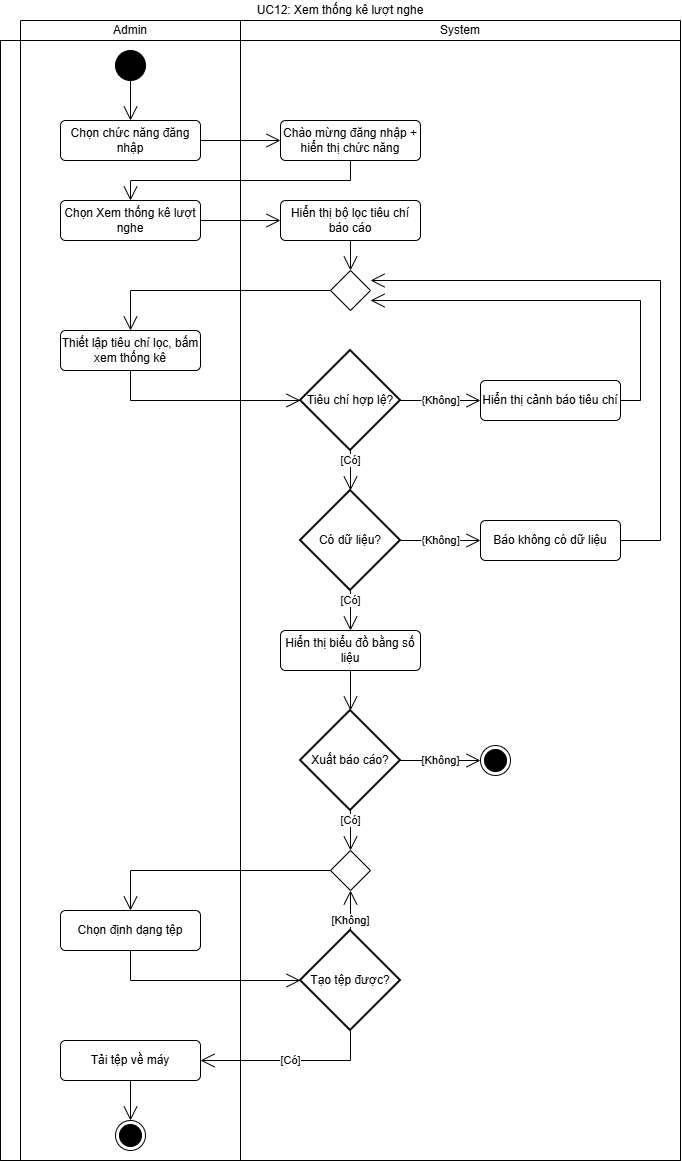

The diagram above was exported from draw.io. Its source (the exported page's mxGraphModel, read from the mxfile embedded in the PNG):
<mxGraphModel dx="772" dy="506" grid="1" gridSize="10" guides="1" tooltips="1" connect="1" arrows="1" fold="1" page="1" pageScale="1" pageWidth="827" pageHeight="1169" math="0" shadow="0">
  <root>
    <mxCell id="bZjNBCxQMIm5_njLn4Lw-0" />
    <mxCell id="bZjNBCxQMIm5_njLn4Lw-1" parent="bZjNBCxQMIm5_njLn4Lw-0" />
    <mxCell id="bZjNBCxQMIm5_njLn4Lw-7" parent="bZjNBCxQMIm5_njLn4Lw-1" style="shape=table;html=1;whiteSpace=wrap;startSize=20;container=1;collapsible=0;childLayout=tableLayout;fillColor=none;swimlaneFillColor=#ffffff;strokeColor=none;" value="UC12: Xem thống kê lượt nghe" vertex="1">
      <mxGeometry height="1160" width="680" as="geometry" />
    </mxCell>
    <mxCell id="bZjNBCxQMIm5_njLn4Lw-8" parent="bZjNBCxQMIm5_njLn4Lw-7" style="shape=partialRectangle;html=1;whiteSpace=wrap;collapsible=0;dropTarget=0;pointerEvents=0;fillColor=none;top=0;left=0;bottom=0;right=0;points=[[0,0.5],[1,0.5]];portConstraint=eastwest;strokeColor=none;" value="" vertex="1">
      <mxGeometry height="20" width="680" y="20" as="geometry" />
    </mxCell>
    <mxCell id="bZjNBCxQMIm5_njLn4Lw-9" parent="bZjNBCxQMIm5_njLn4Lw-8" style="shape=partialRectangle;html=1;whiteSpace=wrap;connectable=0;fillColor=none;top=1;left=1;bottom=1;right=1;overflow=hidden;strokeColor=none;" value="" vertex="1">
      <mxGeometry height="20" width="20" as="geometry">
        <mxRectangle height="20" width="20" as="alternateBounds" />
      </mxGeometry>
    </mxCell>
    <mxCell id="bZjNBCxQMIm5_njLn4Lw-10" parent="bZjNBCxQMIm5_njLn4Lw-8" style="shape=partialRectangle;html=1;whiteSpace=wrap;connectable=0;fillColor=none;top=1;left=1;bottom=1;right=1;overflow=hidden;" value="Admin" vertex="1">
      <mxGeometry height="20" width="220" x="20" as="geometry">
        <mxRectangle height="20" width="220" as="alternateBounds" />
      </mxGeometry>
    </mxCell>
    <mxCell id="bZjNBCxQMIm5_njLn4Lw-11" parent="bZjNBCxQMIm5_njLn4Lw-8" style="shape=partialRectangle;html=1;whiteSpace=wrap;connectable=0;fillColor=none;top=1;left=1;bottom=1;right=1;overflow=hidden;" value="System" vertex="1">
      <mxGeometry height="20" width="440" x="240" as="geometry">
        <mxRectangle height="20" width="440" as="alternateBounds" />
      </mxGeometry>
    </mxCell>
    <mxCell id="bZjNBCxQMIm5_njLn4Lw-12" parent="bZjNBCxQMIm5_njLn4Lw-7" style="shape=partialRectangle;html=1;whiteSpace=wrap;collapsible=0;dropTarget=0;pointerEvents=0;fillColor=none;top=1;left=1;bottom=1;right=1;points=[[0,0.5],[1,0.5]];portConstraint=eastwest;" value="" vertex="1">
      <mxGeometry height="1120" width="680" y="40" as="geometry" />
    </mxCell>
    <mxCell id="bZjNBCxQMIm5_njLn4Lw-13" parent="bZjNBCxQMIm5_njLn4Lw-12" style="shape=partialRectangle;html=1;whiteSpace=wrap;connectable=0;fillColor=none;top=1;left=1;bottom=1;right=1;overflow=hidden;horizontal=0;" value="" vertex="1">
      <mxGeometry height="1120" width="20" as="geometry">
        <mxRectangle height="1120" width="20" as="alternateBounds" />
      </mxGeometry>
    </mxCell>
    <mxCell id="bZjNBCxQMIm5_njLn4Lw-14" parent="bZjNBCxQMIm5_njLn4Lw-12" style="shape=partialRectangle;html=1;whiteSpace=wrap;connectable=0;fillColor=none;top=1;left=1;bottom=1;right=1;overflow=hidden;" value="" vertex="1">
      <mxGeometry height="1120" width="220" x="20" as="geometry">
        <mxRectangle height="1120" width="220" as="alternateBounds" />
      </mxGeometry>
    </mxCell>
    <mxCell id="bZjNBCxQMIm5_njLn4Lw-15" parent="bZjNBCxQMIm5_njLn4Lw-12" style="shape=partialRectangle;html=1;whiteSpace=wrap;connectable=0;fillColor=none;top=1;left=1;bottom=1;right=1;overflow=hidden;" value="" vertex="1">
      <mxGeometry height="1120" width="440" x="240" as="geometry">
        <mxRectangle height="1120" width="440" as="alternateBounds" />
      </mxGeometry>
    </mxCell>
    <mxCell id="bZjNBCxQMIm5_njLn4Lw-16" edge="1" parent="bZjNBCxQMIm5_njLn4Lw-1" source="bZjNBCxQMIm5_njLn4Lw-17" style="edgeStyle=orthogonalEdgeStyle;shape=connector;rounded=0;libavoidRouting=1;orthogonalLoop=1;jettySize=auto;html=1;strokeColor=default;align=center;verticalAlign=middle;fontFamily=Helvetica;fontSize=11;fontColor=default;labelBackgroundColor=default;defaultLabelBackgroundColor=page;elbow=horizontal;endArrow=open;endSize=12;" target="bZjNBCxQMIm5_njLn4Lw-19">
      <mxGeometry relative="1" as="geometry" />
    </mxCell>
    <mxCell id="bZjNBCxQMIm5_njLn4Lw-17" parent="bZjNBCxQMIm5_njLn4Lw-1" style="ellipse;fillColor=strokeColor;html=1;" value="" vertex="1">
      <mxGeometry height="30" width="30" x="115" y="50" as="geometry" />
    </mxCell>
    <mxCell id="bZjNBCxQMIm5_njLn4Lw-18" edge="1" parent="bZjNBCxQMIm5_njLn4Lw-1" source="bZjNBCxQMIm5_njLn4Lw-19" style="edgeStyle=orthogonalEdgeStyle;shape=connector;rounded=0;libavoidRouting=1;orthogonalLoop=1;jettySize=auto;html=1;strokeColor=default;align=center;verticalAlign=middle;fontFamily=Helvetica;fontSize=11;fontColor=default;labelBackgroundColor=default;defaultLabelBackgroundColor=page;elbow=horizontal;endArrow=open;endSize=12;" target="bZjNBCxQMIm5_njLn4Lw-21">
      <mxGeometry relative="1" as="geometry" />
    </mxCell>
    <mxCell id="bZjNBCxQMIm5_njLn4Lw-19" parent="bZjNBCxQMIm5_njLn4Lw-1" style="html=1;align=center;verticalAlign=middle;rounded=1;absoluteArcSize=1;arcSize=10;dashed=0;whiteSpace=wrap;" value="Chọn chức năng đăng nhập" vertex="1">
      <mxGeometry height="40" width="140" x="60" y="120" as="geometry" />
    </mxCell>
    <mxCell id="bZjNBCxQMIm5_njLn4Lw-20" edge="1" parent="bZjNBCxQMIm5_njLn4Lw-1" source="bZjNBCxQMIm5_njLn4Lw-21" style="edgeStyle=orthogonalEdgeStyle;shape=connector;rounded=0;libavoidRouting=1;orthogonalLoop=1;jettySize=auto;html=1;entryX=0.5;entryY=0;entryDx=0;entryDy=0;strokeColor=default;align=center;verticalAlign=middle;fontFamily=Helvetica;fontSize=11;fontColor=default;labelBackgroundColor=default;defaultLabelBackgroundColor=page;elbow=horizontal;endArrow=open;endSize=12;" target="bZjNBCxQMIm5_njLn4Lw-23">
      <mxGeometry relative="1" as="geometry">
        <Array as="points">
          <mxPoint x="350" y="180" />
          <mxPoint x="130" y="180" />
        </Array>
      </mxGeometry>
    </mxCell>
    <mxCell id="bZjNBCxQMIm5_njLn4Lw-21" parent="bZjNBCxQMIm5_njLn4Lw-1" style="html=1;align=center;verticalAlign=middle;rounded=1;absoluteArcSize=1;arcSize=10;dashed=0;whiteSpace=wrap;" value="Chào mừng đăng nhập + hiển thị chức năng" vertex="1">
      <mxGeometry height="40" width="140" x="280" y="120" as="geometry" />
    </mxCell>
    <mxCell id="bZjNBCxQMIm5_njLn4Lw-22" edge="1" parent="bZjNBCxQMIm5_njLn4Lw-1" source="bZjNBCxQMIm5_njLn4Lw-23" style="edgeStyle=orthogonalEdgeStyle;shape=connector;rounded=0;libavoidRouting=1;orthogonalLoop=1;jettySize=auto;html=1;strokeColor=default;align=center;verticalAlign=middle;fontFamily=Helvetica;fontSize=11;fontColor=default;labelBackgroundColor=default;defaultLabelBackgroundColor=page;elbow=horizontal;endArrow=open;endSize=12;" target="bZjNBCxQMIm5_njLn4Lw-26">
      <mxGeometry relative="1" as="geometry" />
    </mxCell>
    <mxCell id="bZjNBCxQMIm5_njLn4Lw-23" parent="bZjNBCxQMIm5_njLn4Lw-1" style="html=1;align=center;verticalAlign=middle;rounded=1;absoluteArcSize=1;arcSize=10;dashed=0;whiteSpace=wrap;" value="Chọn Xem thống kê lượt nghe" vertex="1">
      <mxGeometry height="40" width="140" x="60" y="200" as="geometry" />
    </mxCell>
    <mxCell id="bZjNBCxQMIm5_njLn4Lw-24" edge="1" parent="bZjNBCxQMIm5_njLn4Lw-1" source="bZjNBCxQMIm5_njLn4Lw-29" style="edgeStyle=orthogonalEdgeStyle;shape=connector;rounded=0;libavoidRouting=1;orthogonalLoop=1;jettySize=auto;html=1;strokeColor=default;align=center;verticalAlign=middle;fontFamily=Helvetica;fontSize=11;fontColor=default;labelBackgroundColor=default;defaultLabelBackgroundColor=page;elbow=horizontal;endArrow=open;endSize=12;" target="bZjNBCxQMIm5_njLn4Lw-28">
      <mxGeometry relative="1" as="geometry">
        <Array as="points">
          <mxPoint x="130" y="290" />
        </Array>
      </mxGeometry>
    </mxCell>
    <mxCell id="bZjNBCxQMIm5_njLn4Lw-25" edge="1" parent="bZjNBCxQMIm5_njLn4Lw-1" source="bZjNBCxQMIm5_njLn4Lw-26" style="edgeStyle=orthogonalEdgeStyle;shape=connector;rounded=0;libavoidRouting=1;orthogonalLoop=1;jettySize=auto;html=1;strokeColor=default;align=center;verticalAlign=middle;fontFamily=Helvetica;fontSize=11;fontColor=default;labelBackgroundColor=default;defaultLabelBackgroundColor=page;elbow=horizontal;endArrow=open;endSize=12;" target="bZjNBCxQMIm5_njLn4Lw-29">
      <mxGeometry relative="1" as="geometry" />
    </mxCell>
    <mxCell id="bZjNBCxQMIm5_njLn4Lw-26" parent="bZjNBCxQMIm5_njLn4Lw-1" style="html=1;align=center;verticalAlign=middle;rounded=1;absoluteArcSize=1;arcSize=10;dashed=0;whiteSpace=wrap;" value="Hiển thị bộ lọc tiêu chí báo cáo" vertex="1">
      <mxGeometry height="40" width="140" x="280" y="200" as="geometry" />
    </mxCell>
    <mxCell id="bZjNBCxQMIm5_njLn4Lw-27" edge="1" parent="bZjNBCxQMIm5_njLn4Lw-1" source="bZjNBCxQMIm5_njLn4Lw-28" style="edgeStyle=orthogonalEdgeStyle;shape=connector;rounded=0;libavoidRouting=1;orthogonalLoop=1;jettySize=auto;html=1;strokeColor=default;align=center;verticalAlign=middle;fontFamily=Helvetica;fontSize=11;fontColor=default;labelBackgroundColor=default;defaultLabelBackgroundColor=page;elbow=horizontal;endArrow=open;endSize=12;" target="bZjNBCxQMIm5_njLn4Lw-32">
      <mxGeometry relative="1" as="geometry">
        <Array as="points">
          <mxPoint x="130" y="400" />
        </Array>
      </mxGeometry>
    </mxCell>
    <mxCell id="bZjNBCxQMIm5_njLn4Lw-28" parent="bZjNBCxQMIm5_njLn4Lw-1" style="html=1;align=center;verticalAlign=middle;rounded=1;absoluteArcSize=1;arcSize=10;dashed=0;whiteSpace=wrap;" value="Thiết lập tiêu chí lọc, bấm xem thống kê" vertex="1">
      <mxGeometry height="40" width="140" x="60" y="330" as="geometry" />
    </mxCell>
    <mxCell id="bZjNBCxQMIm5_njLn4Lw-29" parent="bZjNBCxQMIm5_njLn4Lw-1" style="shape=rhombus;html=1;verticalLabelPosition=bottom;verticalAlignment=top;" value="" vertex="1">
      <mxGeometry height="40" width="40" x="330" y="270" as="geometry" />
    </mxCell>
    <mxCell id="bZjNBCxQMIm5_njLn4Lw-30" edge="1" parent="bZjNBCxQMIm5_njLn4Lw-1" source="bZjNBCxQMIm5_njLn4Lw-32" style="edgeStyle=orthogonalEdgeStyle;shape=connector;rounded=0;libavoidRouting=1;orthogonalLoop=1;jettySize=auto;html=1;strokeColor=default;align=center;verticalAlign=middle;fontFamily=Helvetica;fontSize=11;fontColor=default;labelBackgroundColor=default;defaultLabelBackgroundColor=page;elbow=horizontal;endArrow=open;endSize=12;" target="bZjNBCxQMIm5_njLn4Lw-35" value="[Có]">
      <mxGeometry relative="1" as="geometry" />
    </mxCell>
    <mxCell id="bZjNBCxQMIm5_njLn4Lw-31" edge="1" parent="bZjNBCxQMIm5_njLn4Lw-1" source="bZjNBCxQMIm5_njLn4Lw-32" style="edgeStyle=orthogonalEdgeStyle;shape=connector;rounded=0;libavoidRouting=1;orthogonalLoop=1;jettySize=auto;html=1;strokeColor=default;align=center;verticalAlign=middle;fontFamily=Helvetica;fontSize=11;fontColor=default;labelBackgroundColor=default;defaultLabelBackgroundColor=page;elbow=horizontal;endArrow=open;endSize=12;" target="bZjNBCxQMIm5_njLn4Lw-37" value="{Không]">
      <mxGeometry relative="1" as="geometry" />
    </mxCell>
    <mxCell id="bZjNBCxQMIm5_njLn4Lw-32" parent="bZjNBCxQMIm5_njLn4Lw-1" style="strokeWidth=2;html=1;shape=mxgraph.flowchart.decision;whiteSpace=wrap;" value="Tiêu chí hợp lệ?" vertex="1">
      <mxGeometry height="100" width="100" x="300" y="350" as="geometry" />
    </mxCell>
    <mxCell id="bZjNBCxQMIm5_njLn4Lw-33" edge="1" parent="bZjNBCxQMIm5_njLn4Lw-1" source="bZjNBCxQMIm5_njLn4Lw-35" style="edgeStyle=orthogonalEdgeStyle;shape=connector;rounded=0;libavoidRouting=1;orthogonalLoop=1;jettySize=auto;html=1;strokeColor=default;align=center;verticalAlign=middle;fontFamily=Helvetica;fontSize=11;fontColor=default;labelBackgroundColor=default;defaultLabelBackgroundColor=page;elbow=horizontal;endArrow=open;endSize=12;" target="bZjNBCxQMIm5_njLn4Lw-39" value="{Không]">
      <mxGeometry relative="1" as="geometry" />
    </mxCell>
    <mxCell id="bZjNBCxQMIm5_njLn4Lw-34" edge="1" parent="bZjNBCxQMIm5_njLn4Lw-1" source="bZjNBCxQMIm5_njLn4Lw-35" style="edgeStyle=orthogonalEdgeStyle;shape=connector;rounded=0;libavoidRouting=1;orthogonalLoop=1;jettySize=auto;html=1;strokeColor=default;align=center;verticalAlign=middle;fontFamily=Helvetica;fontSize=11;fontColor=default;labelBackgroundColor=default;defaultLabelBackgroundColor=page;elbow=horizontal;endArrow=open;endSize=12;" target="bZjNBCxQMIm5_njLn4Lw-41" value="[Có]">
      <mxGeometry relative="1" as="geometry" />
    </mxCell>
    <mxCell id="bZjNBCxQMIm5_njLn4Lw-35" parent="bZjNBCxQMIm5_njLn4Lw-1" style="strokeWidth=2;html=1;shape=mxgraph.flowchart.decision;whiteSpace=wrap;" value="Có dữ liệu?" vertex="1">
      <mxGeometry height="100" width="100" x="300" y="490" as="geometry" />
    </mxCell>
    <mxCell id="bZjNBCxQMIm5_njLn4Lw-36" edge="1" parent="bZjNBCxQMIm5_njLn4Lw-1" source="bZjNBCxQMIm5_njLn4Lw-37" style="edgeStyle=orthogonalEdgeStyle;shape=connector;rounded=0;orthogonalLoop=1;jettySize=auto;html=1;strokeColor=default;align=center;verticalAlign=middle;fontFamily=Helvetica;fontSize=11;fontColor=default;labelBackgroundColor=default;defaultLabelBackgroundColor=page;elbow=horizontal;endArrow=open;endSize=12;" target="bZjNBCxQMIm5_njLn4Lw-29">
      <mxGeometry relative="1" x="0.325" as="geometry">
        <Array as="points">
          <mxPoint x="640" y="400" />
          <mxPoint x="640" y="300" />
        </Array>
      </mxGeometry>
    </mxCell>
    <mxCell id="bZjNBCxQMIm5_njLn4Lw-37" parent="bZjNBCxQMIm5_njLn4Lw-1" style="html=1;align=center;verticalAlign=middle;rounded=1;absoluteArcSize=1;arcSize=10;dashed=0;whiteSpace=wrap;" value="Hiển thị cảnh báo tiêu chí" vertex="1">
      <mxGeometry height="40" width="140" x="480" y="380" as="geometry" />
    </mxCell>
    <mxCell id="bZjNBCxQMIm5_njLn4Lw-38" edge="1" parent="bZjNBCxQMIm5_njLn4Lw-1" source="bZjNBCxQMIm5_njLn4Lw-39" style="edgeStyle=orthogonalEdgeStyle;shape=connector;rounded=0;orthogonalLoop=1;jettySize=auto;html=1;strokeColor=default;align=center;verticalAlign=middle;fontFamily=Helvetica;fontSize=11;fontColor=default;labelBackgroundColor=default;defaultLabelBackgroundColor=page;elbow=horizontal;endArrow=open;endSize=12;" target="bZjNBCxQMIm5_njLn4Lw-29">
      <mxGeometry relative="1" x="-0.0175" as="geometry">
        <Array as="points">
          <mxPoint x="660" y="540" />
          <mxPoint x="660" y="280" />
        </Array>
      </mxGeometry>
    </mxCell>
    <mxCell id="bZjNBCxQMIm5_njLn4Lw-39" parent="bZjNBCxQMIm5_njLn4Lw-1" style="html=1;align=center;verticalAlign=middle;rounded=1;absoluteArcSize=1;arcSize=10;dashed=0;whiteSpace=wrap;" value="Báo không có dữ liệu" vertex="1">
      <mxGeometry height="40" width="140" x="480" y="520" as="geometry" />
    </mxCell>
    <mxCell id="bZjNBCxQMIm5_njLn4Lw-40" edge="1" parent="bZjNBCxQMIm5_njLn4Lw-1" source="bZjNBCxQMIm5_njLn4Lw-41" style="edgeStyle=orthogonalEdgeStyle;shape=connector;rounded=0;libavoidRouting=1;orthogonalLoop=1;jettySize=auto;html=1;strokeColor=default;align=center;verticalAlign=middle;fontFamily=Helvetica;fontSize=11;fontColor=default;labelBackgroundColor=default;defaultLabelBackgroundColor=page;elbow=horizontal;endArrow=open;endSize=12;" target="bZjNBCxQMIm5_njLn4Lw-44">
      <mxGeometry relative="1" as="geometry" />
    </mxCell>
    <mxCell id="bZjNBCxQMIm5_njLn4Lw-41" parent="bZjNBCxQMIm5_njLn4Lw-1" style="html=1;align=center;verticalAlign=middle;rounded=1;absoluteArcSize=1;arcSize=10;dashed=0;whiteSpace=wrap;" value="Hiển thị biểu đồ bằng số liệu" vertex="1">
      <mxGeometry height="40" width="140" x="280" y="630" as="geometry" />
    </mxCell>
    <mxCell id="bZjNBCxQMIm5_njLn4Lw-42" edge="1" parent="bZjNBCxQMIm5_njLn4Lw-1" source="bZjNBCxQMIm5_njLn4Lw-44" style="edgeStyle=orthogonalEdgeStyle;shape=connector;rounded=0;libavoidRouting=1;orthogonalLoop=1;jettySize=auto;html=1;strokeColor=default;align=center;verticalAlign=middle;fontFamily=Helvetica;fontSize=11;fontColor=default;labelBackgroundColor=default;defaultLabelBackgroundColor=page;elbow=horizontal;endArrow=open;endSize=12;" target="bZjNBCxQMIm5_njLn4Lw-46" value="[Có]">
      <mxGeometry relative="1" as="geometry" />
    </mxCell>
    <mxCell id="bZjNBCxQMIm5_njLn4Lw-43" edge="1" parent="bZjNBCxQMIm5_njLn4Lw-1" source="bZjNBCxQMIm5_njLn4Lw-44" style="edgeStyle=orthogonalEdgeStyle;shape=connector;rounded=0;libavoidRouting=1;orthogonalLoop=1;jettySize=auto;html=1;strokeColor=default;align=center;verticalAlign=middle;fontFamily=Helvetica;fontSize=11;fontColor=default;labelBackgroundColor=default;defaultLabelBackgroundColor=page;elbow=horizontal;endArrow=open;endSize=12;" target="bZjNBCxQMIm5_njLn4Lw-55" value="[Không]">
      <mxGeometry relative="1" as="geometry" />
    </mxCell>
    <mxCell id="bZjNBCxQMIm5_njLn4Lw-44" parent="bZjNBCxQMIm5_njLn4Lw-1" style="strokeWidth=2;html=1;shape=mxgraph.flowchart.decision;whiteSpace=wrap;" value="Xuất báo cáo?" vertex="1">
      <mxGeometry height="100" width="100" x="300" y="710" as="geometry" />
    </mxCell>
    <mxCell id="bZjNBCxQMIm5_njLn4Lw-45" edge="1" parent="bZjNBCxQMIm5_njLn4Lw-1" source="bZjNBCxQMIm5_njLn4Lw-46" style="edgeStyle=orthogonalEdgeStyle;shape=connector;rounded=0;libavoidRouting=1;orthogonalLoop=1;jettySize=auto;html=1;strokeColor=default;align=center;verticalAlign=middle;fontFamily=Helvetica;fontSize=11;fontColor=default;labelBackgroundColor=default;defaultLabelBackgroundColor=page;elbow=horizontal;endArrow=open;endSize=12;" target="bZjNBCxQMIm5_njLn4Lw-48">
      <mxGeometry relative="1" as="geometry">
        <Array as="points">
          <mxPoint x="130" y="870" />
        </Array>
      </mxGeometry>
    </mxCell>
    <mxCell id="bZjNBCxQMIm5_njLn4Lw-46" parent="bZjNBCxQMIm5_njLn4Lw-1" style="shape=rhombus;html=1;verticalLabelPosition=bottom;verticalAlignment=top;" value="" vertex="1">
      <mxGeometry height="40" width="40" x="330" y="850" as="geometry" />
    </mxCell>
    <mxCell id="bZjNBCxQMIm5_njLn4Lw-47" edge="1" parent="bZjNBCxQMIm5_njLn4Lw-1" source="bZjNBCxQMIm5_njLn4Lw-48" style="edgeStyle=orthogonalEdgeStyle;shape=connector;rounded=0;libavoidRouting=1;orthogonalLoop=1;jettySize=auto;html=1;strokeColor=default;align=center;verticalAlign=middle;fontFamily=Helvetica;fontSize=11;fontColor=default;labelBackgroundColor=default;defaultLabelBackgroundColor=page;elbow=horizontal;endArrow=open;endSize=12;" target="bZjNBCxQMIm5_njLn4Lw-51">
      <mxGeometry relative="1" as="geometry">
        <Array as="points">
          <mxPoint x="130" y="980" />
        </Array>
      </mxGeometry>
    </mxCell>
    <mxCell id="bZjNBCxQMIm5_njLn4Lw-48" parent="bZjNBCxQMIm5_njLn4Lw-1" style="html=1;align=center;verticalAlign=middle;rounded=1;absoluteArcSize=1;arcSize=10;dashed=0;whiteSpace=wrap;" value="Chọn định dạng tệp" vertex="1">
      <mxGeometry height="40" width="140" x="60" y="910" as="geometry" />
    </mxCell>
    <mxCell id="bZjNBCxQMIm5_njLn4Lw-49" edge="1" parent="bZjNBCxQMIm5_njLn4Lw-1" source="bZjNBCxQMIm5_njLn4Lw-51" style="edgeStyle=orthogonalEdgeStyle;shape=connector;rounded=0;libavoidRouting=1;orthogonalLoop=1;jettySize=auto;html=1;strokeColor=default;align=center;verticalAlign=middle;fontFamily=Helvetica;fontSize=11;fontColor=default;labelBackgroundColor=default;defaultLabelBackgroundColor=page;elbow=horizontal;endArrow=open;endSize=12;" target="bZjNBCxQMIm5_njLn4Lw-53" value="[Có]">
      <mxGeometry relative="1" as="geometry">
        <Array as="points">
          <mxPoint x="350" y="1060" />
        </Array>
      </mxGeometry>
    </mxCell>
    <mxCell id="bZjNBCxQMIm5_njLn4Lw-50" edge="1" parent="bZjNBCxQMIm5_njLn4Lw-1" source="bZjNBCxQMIm5_njLn4Lw-51" style="edgeStyle=orthogonalEdgeStyle;shape=connector;rounded=0;libavoidRouting=1;orthogonalLoop=1;jettySize=auto;html=1;strokeColor=default;align=center;verticalAlign=middle;fontFamily=Helvetica;fontSize=11;fontColor=default;labelBackgroundColor=default;defaultLabelBackgroundColor=page;elbow=horizontal;endArrow=open;endSize=12;" target="bZjNBCxQMIm5_njLn4Lw-46" value="[Không]">
      <mxGeometry relative="1" as="geometry" />
    </mxCell>
    <mxCell id="bZjNBCxQMIm5_njLn4Lw-51" parent="bZjNBCxQMIm5_njLn4Lw-1" style="strokeWidth=2;html=1;shape=mxgraph.flowchart.decision;whiteSpace=wrap;" value="Tạo tệp được?" vertex="1">
      <mxGeometry height="100" width="100" x="300" y="930" as="geometry" />
    </mxCell>
    <mxCell id="bZjNBCxQMIm5_njLn4Lw-52" edge="1" parent="bZjNBCxQMIm5_njLn4Lw-1" source="bZjNBCxQMIm5_njLn4Lw-53" style="edgeStyle=orthogonalEdgeStyle;shape=connector;rounded=0;orthogonalLoop=1;jettySize=auto;html=1;strokeColor=default;align=center;verticalAlign=middle;fontFamily=Helvetica;fontSize=11;fontColor=default;labelBackgroundColor=default;defaultLabelBackgroundColor=page;elbow=horizontal;endArrow=open;endSize=12;" target="bZjNBCxQMIm5_njLn4Lw-54">
      <mxGeometry relative="1" as="geometry">
        <Array as="points">
          <mxPoint x="130" y="1125" />
        </Array>
      </mxGeometry>
    </mxCell>
    <mxCell id="bZjNBCxQMIm5_njLn4Lw-53" parent="bZjNBCxQMIm5_njLn4Lw-1" style="html=1;align=center;verticalAlign=middle;rounded=1;absoluteArcSize=1;arcSize=10;dashed=0;whiteSpace=wrap;" value="Tải tệp về máy" vertex="1">
      <mxGeometry height="40" width="140" x="60" y="1040" as="geometry" />
    </mxCell>
    <mxCell id="bZjNBCxQMIm5_njLn4Lw-54" parent="bZjNBCxQMIm5_njLn4Lw-1" style="ellipse;html=1;shape=endState;fillColor=strokeColor;" value="" vertex="1">
      <mxGeometry height="30" width="30" x="115" y="1120" as="geometry" />
    </mxCell>
    <mxCell id="bZjNBCxQMIm5_njLn4Lw-55" parent="bZjNBCxQMIm5_njLn4Lw-1" style="ellipse;html=1;shape=endState;fillColor=strokeColor;" value="" vertex="1">
      <mxGeometry height="30" width="30" x="480" y="745" as="geometry" />
    </mxCell>
  </root>
</mxGraphModel>